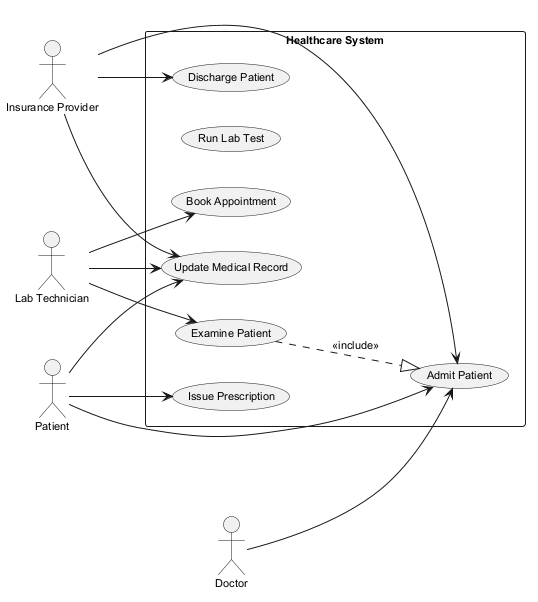

The diagram above was rendered by PlantUML. Its source (embedded in the PNG):
@startuml
skinparam backgroundColor #FFFFFF
skinparam classBackgroundColor #F3E5F5
skinparam classBorderColor #6A1B9A
skinparam defaultFontSize 11
left to right direction
actor "Insurance Provider" as InsuranceProvider
actor "Patient" as Patient
actor "Doctor" as Doctor
actor "Lab Technician" as LabTechnician
rectangle "Healthcare System" {
  usecase "Examine Patient" as UC_ExaminePatient
  usecase "Run Lab Test" as UC_RunLabTest
  usecase "Book Appointment" as UC_BookAppointment
  usecase "Issue Prescription" as UC_IssuePrescription
  usecase "Update Medical Record" as UC_UpdateMedicalRecord
  usecase "Admit Patient" as UC_AdmitPatient
  usecase "Discharge Patient" as UC_DischargePatient
}
InsuranceProvider --> UC_DischargePatient
InsuranceProvider --> UC_AdmitPatient
InsuranceProvider --> UC_UpdateMedicalRecord
Patient --> UC_IssuePrescription
Patient --> UC_UpdateMedicalRecord
Patient --> UC_AdmitPatient
Doctor --> UC_AdmitPatient
LabTechnician --> UC_ExaminePatient
LabTechnician --> UC_BookAppointment
LabTechnician --> UC_UpdateMedicalRecord
UC_ExaminePatient ..|> UC_AdmitPatient : <<include>>
@enduml